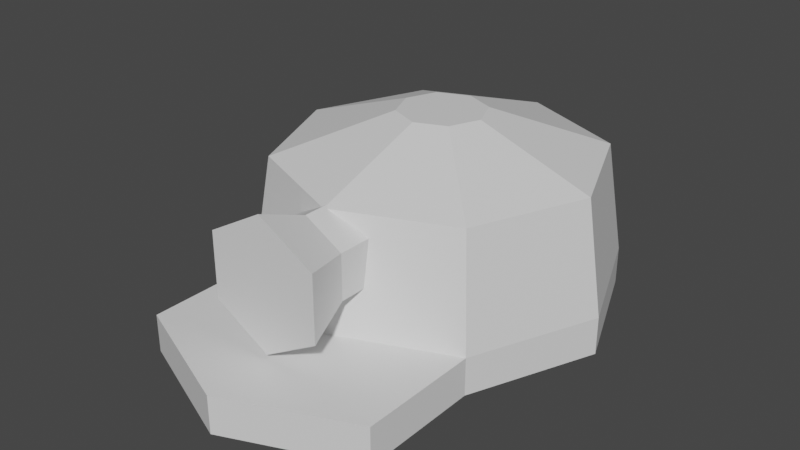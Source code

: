 # Source: Helmet.blend  (saved by Blender 2.90.8; exported with 4.5.12 LTS)
import bpy
from mathutils import Matrix  # noqa: F401  (used for matrix-valued properties, if any)

bpy.ops.wm.read_factory_settings(use_empty=True)
scene = bpy.context.scene
scene.name = 'Scene'

# ---- collections
col_collection = bpy.data.collections.new('Collection'); scene.collection.children.link(col_collection)

# ---- images (referenced by path relative to the original .blend; pixels are not part of the script)
import os
ASSET_DIR = os.environ.get("B2B_ASSET_DIR", "")  # directory of the original .blend (textures are referenced by path, not embedded)
HERE = os.path.dirname(os.path.abspath(__file__))  # packed textures are extracted next to this script under _unpacked/

def load_image(name, relpath, width, height, colorspace="sRGB"):
    """Load a texture the original file referenced (path relative to the .blend, or extracted next to this script)."""
    p = next((c for c in (os.path.join(HERE, relpath), os.path.join(ASSET_DIR, relpath)) if relpath and os.path.exists(c)), "")
    if p:
        img = bpy.data.images.load(p, check_existing=True)
        img.name = name
    else:  # same state as the original file: an image datablock whose file is absent (Cycles renders it pink)
        img = bpy.data.images.new(name, width, height)
        img.source = "FILE"
        img.filepath = "//" + (relpath or name)
    img.colorspace_settings.name = colorspace
    return img
img_helmetao = load_image('HelmetAO', 'Textures/HelmetAO.png', 1024, 1024, 'sRGB')

# ---- materials (node trees are filled in below, after node groups)
mat_material_001 = bpy.data.materials.new('Material.001')

# ---- material node trees
mat_material_001.use_nodes = True; mat_material_001.node_tree.nodes.clear()
_N = mat_material_001.node_tree.nodes; _L = mat_material_001.node_tree.links
n0 = _N.new('ShaderNodeBsdfPrincipled'); n0.name = 'Principled BSDF'; n0.location = (10, 300)
n0.distribution = 'GGX'
n0.subsurface_method = 'BURLEY'
n0.inputs[3].default_value = 1.45
n0.inputs[27].default_value = (0.0, 0.0, 0.0, 1.0)
n0.inputs[28].default_value = 1.0
n1 = _N.new('ShaderNodeOutputMaterial'); n1.name = 'Material Output'; n1.location = (300, 300)
n2 = _N.new('ShaderNodeTexImage'); n2.name = 'Image Texture'; n2.location = (385, 73)
n2.image = img_helmetao
_L.new(n0.outputs[0], n1.inputs[0])
n1.is_active_output = True

# ---- world
world_world = bpy.data.worlds.new('World'); scene.world = world_world
world_world.use_nodes = True; world_world.node_tree.nodes.clear()
_N = world_world.node_tree.nodes; _L = world_world.node_tree.links
n0 = _N.new('ShaderNodeOutputWorld'); n0.name = 'World Output'; n0.location = (300, 300)
n1 = _N.new('ShaderNodeBackground'); n1.name = 'Background'; n1.location = (10, 300)
n1.inputs[0].default_value = (0.05088, 0.05088, 0.05088, 1.0)
_L.new(n1.outputs[0], n0.inputs[0])
n0.is_active_output = True
world_world.color = (0.05088, 0.05088, 0.05088)
world_world.use_sun_shadow = False
world_world.sun_shadow_jitter_overblur = 0.0

# ---- meshes
me_cylinder_001 = bpy.data.meshes.new('Cylinder.001')
me_cylinder_001.from_pydata([(0.0, 1.0, -1.0), (0.0, 1.0, 1.0), (0.866, 0.5, -1.0), (0.866, 0.5, 1.0), (0.866, -0.5, -1.0), (0.866, -0.5, 1.0), (-8.742e-08, -1.0, -1.0), (-8.742e-08, -1.0, 1.0), (-0.866, -0.5, -1.0), (-0.866, -0.5, 1.0), (-0.866, 0.5, -1.0), (-0.866, 0.5, 1.0), (1.266, 0.7307, 2.159), (5.946e-08, 1.461, 2.159), (1.266, -0.7307, 2.159), (-6.83e-08, -1.461, 2.159), (-1.266, -0.7307, 2.159), (-1.266, 0.7307, 2.159), (0.0, -2.405, -7.034), (0.0, -1.556, -7.034), (2.818, -2.405, -5.867), (2.818, -1.556, -5.867), (3.985, -2.405, -3.049), (3.985, -1.556, -3.049), (2.818, -2.405, -0.2311), (2.818, -1.556, -0.2311), (-3.484e-07, -2.405, 0.9361), (-3.484e-07, -1.556, 0.9361), (-2.818, -2.405, -0.2311), (-2.818, -1.556, -0.2311), (-3.985, -2.405, -3.049), (-3.985, -1.556, -3.049), (-2.818, -2.405, -5.867), (-2.818, -1.556, -5.867), (2.818, -1.556, 2.477), (2.818, -2.405, 2.477), (-5.231e-07, -2.405, 3.644), (-5.231e-07, -1.556, 3.644), (-2.818, -2.405, 2.477), (-2.818, -1.556, 2.477), (2.531, 0.9572, -5.58), (-3.02e-09, 0.9572, -6.629), (3.58, 0.9572, -3.049), (2.531, 0.9572, -0.5177), (-3.16e-07, 0.9572, 0.5308), (-2.531, 0.9572, -0.5177), (-3.58, 0.9572, -3.049), (-2.531, 0.9572, -5.58), (0.6829, 1.871, -3.732), (-8.754e-08, 1.871, -4.015), (0.9658, 1.871, -3.049), (0.6829, 1.871, -2.366), (-1.72e-07, 1.871, -2.083), (-0.6829, 1.871, -2.366), (-0.9658, 1.871, -3.049), (-0.6829, 1.871, -3.732)], [], [(0, 1, 3, 2), (2, 3, 5, 4), (4, 5, 7, 6), (6, 7, 9, 8), (5, 3, 12, 14), (8, 9, 11, 10), (10, 11, 1, 0), (0, 2, 4, 6, 8, 10), (12, 13, 17, 16, 15, 14), (11, 9, 16, 17), (3, 1, 13, 12), (7, 5, 14, 15), (1, 11, 17, 13), (9, 7, 15, 16), (18, 19, 21, 20), (20, 21, 23, 22), (22, 23, 25, 24), (29, 28, 38, 39), (26, 24, 35, 36), (28, 29, 31, 30), (19, 33, 47, 41), (30, 31, 33, 32), (32, 33, 19, 18), (18, 20, 22, 24, 26, 28, 30, 32), (35, 34, 37, 36), (36, 37, 39, 38), (28, 26, 36, 38), (25, 27, 37, 34), (24, 25, 34, 35), (27, 29, 39, 37), (44, 43, 51, 52), (21, 19, 41, 40), (25, 23, 42, 43), (31, 29, 45, 46), (27, 25, 43, 44), (33, 31, 46, 47), (23, 21, 40, 42), (29, 27, 44, 45), (48, 49, 55, 54, 53, 52, 51, 50), (42, 40, 48, 50), (47, 46, 54, 55), (45, 44, 52, 53), (43, 42, 50, 51), (40, 41, 49, 48), (41, 47, 55, 49), (46, 45, 53, 54)])
_uv = me_cylinder_001.uv_layers.new(name='UVMap')
_uv.uv.foreach_set('vector', [0.8862, 0.7212, 0.8862, 0.6097, 0.9345, 0.6097, 0.9345, 0.7212, 0.7205, 0.9997, 0.7198, 0.8909, 0.7755, 0.8909, 0.7763, 0.9997, 0.8379, 0.5451, 0.8379, 0.4335, 0.8862, 0.4335, 0.8862, 0.5451, 0.8862, 0.5451, 0.8862, 0.4335, 0.9345, 0.4335, 0.9345, 0.5451, 0.7755, 0.8909, 0.7198, 0.8909, 0.7072, 0.8229, 0.7886, 0.8229, 0.6937, 0.8229, 0.6935, 0.9343, 0.6377, 0.9343, 0.638, 0.8229, 0.8379, 0.7212, 0.8379, 0.6097, 0.8862, 0.6097, 0.8862, 0.7212, 0.4349, 0.8617, 0.4831, 0.8337, 0.5313, 0.8615, 0.5313, 0.9172, 0.4831, 0.9452, 0.4349, 0.9174, 0.9566, 0.7618, 0.9566, 0.8433, 0.8861, 0.8841, 0.8156, 0.8435, 0.8156, 0.7621, 0.8861, 0.7212, 0.6377, 0.9343, 0.6935, 0.9343, 0.7072, 1.0, 0.6257, 1.0, 0.9345, 0.6097, 0.8862, 0.6097, 0.8862, 0.5451, 0.9568, 0.5451, 0.8862, 0.4335, 0.8379, 0.4335, 0.8156, 0.3689, 0.8862, 0.3689, 0.8862, 0.6097, 0.8379, 0.6097, 0.8156, 0.5451, 0.8862, 0.5451, 0.9345, 0.4335, 0.8862, 0.4335, 0.8862, 0.3689, 0.9568, 0.3689, 0.4083, 0.7398, 0.3611, 0.7398, 0.357, 0.5826, 0.4042, 0.5826, 0.6277, 0.3689, 0.675, 0.3692, 0.673, 0.5369, 0.6257, 0.5365, 0.6257, 0.5365, 0.673, 0.5369, 0.675, 0.6757, 0.6277, 0.6754, 0.485, 0.5197, 0.4377, 0.5198, 0.4377, 0.369, 0.485, 0.3689, 0.2634, 0.4349, 0.4036, 0.3387, 0.4349, 0.4865, 0.2946, 0.5826, 0.4377, 0.5198, 0.485, 0.5197, 0.4821, 0.6735, 0.4349, 0.6736, 0.3611, 0.7398, 0.357, 0.8969, 0.2161, 0.8809, 0.2198, 0.7398, 0.4349, 0.6736, 0.4821, 0.6735, 0.485, 0.8336, 0.4377, 0.8337, 0.4042, 0.8969, 0.357, 0.8969, 0.3611, 0.7398, 0.4083, 0.7398, 0.1715, 0.0, 0.3387, 0.03121, 0.4349, 0.1715, 0.4036, 0.3387, 0.2634, 0.4349, 0.09616, 0.4037, 0.0, 0.2634, 0.03121, 0.09616, 0.9528, 0.0, 1.0, 1.33e-08, 0.9959, 0.1571, 0.9487, 0.1571, 0.9487, 0.1571, 0.9959, 0.1571, 1.0, 0.3143, 0.9528, 0.3143, 0.09616, 0.4037, 0.2634, 0.4349, 0.2946, 0.5826, 0.1274, 0.5514, 4.487e-08, 0.8969, 0.06509, 0.7398, 0.2161, 0.7398, 0.151, 0.8969, 0.6277, 0.6754, 0.675, 0.6757, 0.675, 0.8229, 0.6277, 0.8226, 0.06509, 0.7398, 0.0, 0.5826, 0.151, 0.5826, 0.2161, 0.7398, 0.5429, 0.3689, 0.4349, 0.2608, 0.5695, 0.2051, 0.5987, 0.2342, 0.357, 0.5826, 0.3611, 0.7398, 0.2198, 0.7398, 0.2161, 0.5986, 0.675, 0.6757, 0.673, 0.5369, 0.8138, 0.5328, 0.8156, 0.6575, 0.4821, 0.6735, 0.485, 0.5197, 0.6257, 0.5361, 0.6231, 0.6743, 0.8037, 0.1571, 0.8078, 0.0, 0.9487, 0.01598, 0.945, 0.1571, 0.485, 0.8336, 0.4821, 0.6735, 0.6231, 0.6743, 0.6257, 0.8181, 0.673, 0.5369, 0.675, 0.3692, 0.8156, 0.3822, 0.8138, 0.5328, 0.8078, 0.3143, 0.8037, 0.1571, 0.945, 0.1571, 0.9487, 0.2983, 0.5987, 0.1347, 0.6399, 0.1347, 0.669, 0.1638, 0.669, 0.2051, 0.6399, 0.2342, 0.5987, 0.2342, 0.5695, 0.2051, 0.5695, 0.1638, 0.4349, 0.108, 0.5429, 7.977e-08, 0.5987, 0.1347, 0.5695, 0.1638, 0.8037, 0.108, 0.8037, 0.2608, 0.669, 0.2051, 0.669, 0.1638, 0.6957, 0.3689, 0.5429, 0.3689, 0.5987, 0.2342, 0.6399, 0.2342, 0.4349, 0.2608, 0.4349, 0.108, 0.5695, 0.1638, 0.5695, 0.2051, 0.5429, 7.977e-08, 0.6957, 0.0, 0.6399, 0.1347, 0.5987, 0.1347, 0.6957, 0.0, 0.8037, 0.108, 0.669, 0.1638, 0.6399, 0.1347, 0.8037, 0.2608, 0.6957, 0.3689, 0.6399, 0.2342, 0.669, 0.2051])
me_cylinder_001.materials.append(mat_material_001)
me_cylinder_001.use_remesh_fix_poles = True
me_cylinder_001.use_remesh_preserve_attributes = False
me_cylinder_001.use_mirror_vertex_groups = False
me_cylinder_001.update()

# ---- objects
ob_cylinder_001 = bpy.data.objects.new('Cylinder.001', me_cylinder_001)

# ---- transforms, parenting, visibility, modifiers, constraints
ob_cylinder_001.location = (0.0, -0.7651, 0.5708)
ob_cylinder_001.rotation_euler = (1.571, -0.0, 0.0)
ob_cylinder_001.scale = (0.2509, 0.2509, 0.2509)
ob_cylinder_001.lineart.crease_threshold = 0.0

# ---- collection membership
col_collection.objects.link(ob_cylinder_001)

# ---- scene / render settings (as saved in the file)
scene.frame_start = 1; scene.frame_end = 250; scene.frame_set(1)
scene.render.engine = 'CYCLES'
scene.cycles.use_denoising = False
scene.cycles.samples = 128
scene.cycles.sampling_pattern = 'TABULATED_SOBOL'
scene.cycles.use_adaptive_sampling = False
scene.cycles.use_light_tree = False
scene.cycles.bake_type = 'AO'
scene.view_settings.view_transform = 'Filmic'
bpy.context.view_layer.update()

# ---- added for rendering (the .blend has no active camera and no usable light): camera, sun
cam_auto = bpy.data.cameras.new('AutoCamera')
cam_auto.lens = 50.0
cam_auto.sensor_width = 36.0
cam_auto.clip_end = 1000.0
ob_auto_camera = bpy.data.objects.new('AutoCamera', cam_auto)
scene.collection.objects.link(ob_auto_camera)
ob_auto_camera.location = (3.24896, -4.2385, 3.10303)
ob_auto_camera.rotation_euler = (1.09748, -7.21219e-08, 0.694738)
scene.camera = ob_auto_camera
light_auto_sun = bpy.data.lights.new('AutoSun', 'SUN')
light_auto_sun.energy = 3.0
light_auto_sun.angle = 0.0523599
ob_auto_sun = bpy.data.objects.new('AutoSun', light_auto_sun)
scene.collection.objects.link(ob_auto_sun)
ob_auto_sun.rotation_euler = (0.872665, 0.174533, 0.523599)
bpy.context.view_layer.update()
